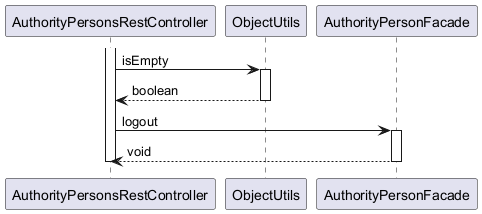

The diagram above was rendered by PlantUML. Its source (embedded in the PNG):
@startuml

participant AuthorityPersonsRestController
participant ObjectUtils
participant AuthorityPersonFacade

activate AuthorityPersonsRestController
	AuthorityPersonsRestController -> ObjectUtils : isEmpty
	activate ObjectUtils
		ObjectUtils --> AuthorityPersonsRestController : boolean
	deactivate ObjectUtils
	AuthorityPersonsRestController -> AuthorityPersonFacade : logout
	activate AuthorityPersonFacade
		AuthorityPersonFacade --> AuthorityPersonsRestController : void
	deactivate AuthorityPersonFacade
deactivate AuthorityPersonsRestController

@enduml